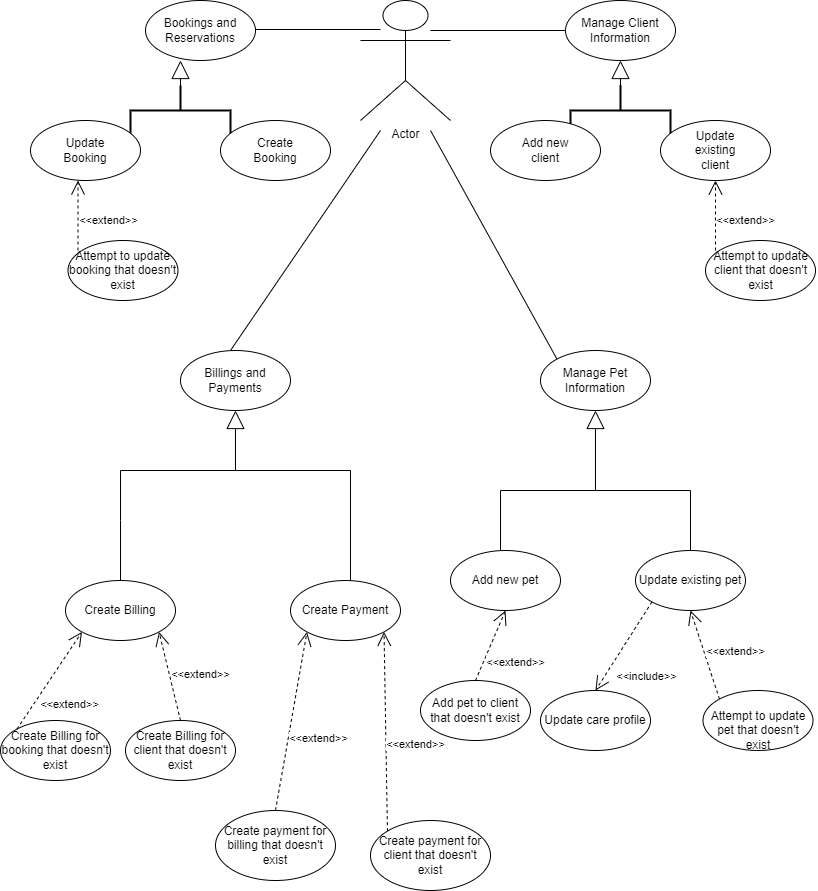

The diagram above was exported from draw.io. Its source (the exported page's mxGraphModel, read from the mxfile embedded in the PNG):
<mxGraphModel dx="1216" dy="630" grid="1" gridSize="10" guides="1" tooltips="1" connect="1" arrows="1" fold="1" page="1" pageScale="1" pageWidth="850" pageHeight="1100" math="0" shadow="0">
  <root>
    <mxCell id="0" />
    <mxCell id="1" parent="0" />
    <mxCell id="wgp4IeIWbBn_d8WMtSOQ-1" value="Actor" style="shape=umlActor;verticalLabelPosition=bottom;verticalAlign=top;html=1;outlineConnect=0;" parent="1" vertex="1">
      <mxGeometry x="380" y="130" width="90" height="120" as="geometry" />
    </mxCell>
    <mxCell id="wgp4IeIWbBn_d8WMtSOQ-6" value="" style="endArrow=none;html=1;rounded=0;entryX=0;entryY=0.5;entryDx=0;entryDy=0;" parent="1" target="wgp4IeIWbBn_d8WMtSOQ-7" edge="1">
      <mxGeometry width="50" height="50" relative="1" as="geometry">
        <mxPoint x="450" y="160" as="sourcePoint" />
        <mxPoint x="555" y="160" as="targetPoint" />
      </mxGeometry>
    </mxCell>
    <mxCell id="wgp4IeIWbBn_d8WMtSOQ-7" value="" style="ellipse;whiteSpace=wrap;html=1;" parent="1" vertex="1">
      <mxGeometry x="585" y="130" width="110" height="60" as="geometry" />
    </mxCell>
    <mxCell id="wgp4IeIWbBn_d8WMtSOQ-8" value="Manage Client Information" style="text;html=1;align=center;verticalAlign=middle;whiteSpace=wrap;rounded=0;" parent="1" vertex="1">
      <mxGeometry x="600" y="140" width="80" height="40" as="geometry" />
    </mxCell>
    <mxCell id="wgp4IeIWbBn_d8WMtSOQ-14" value="" style="endArrow=none;html=1;rounded=0;" parent="1" edge="1">
      <mxGeometry width="50" height="50" relative="1" as="geometry">
        <mxPoint x="400" y="159" as="sourcePoint" />
        <mxPoint x="270" y="159" as="targetPoint" />
      </mxGeometry>
    </mxCell>
    <mxCell id="wgp4IeIWbBn_d8WMtSOQ-18" value="Create Payment" style="ellipse;whiteSpace=wrap;html=1;" parent="1" vertex="1">
      <mxGeometry x="310" y="710" width="110" height="60" as="geometry" />
    </mxCell>
    <mxCell id="wgp4IeIWbBn_d8WMtSOQ-23" value="" style="endArrow=block;endSize=16;endFill=0;html=1;rounded=0;entryX=0.5;entryY=1;entryDx=0;entryDy=0;" parent="1" target="wgp4IeIWbBn_d8WMtSOQ-7" edge="1">
      <mxGeometry width="160" relative="1" as="geometry">
        <mxPoint x="640" y="240" as="sourcePoint" />
        <mxPoint x="705" y="300" as="targetPoint" />
      </mxGeometry>
    </mxCell>
    <mxCell id="wgp4IeIWbBn_d8WMtSOQ-27" value="" style="strokeWidth=2;html=1;shape=mxgraph.flowchart.annotation_2;align=left;labelPosition=right;pointerEvents=1;rotation=90;" parent="1" vertex="1">
      <mxGeometry x="615" y="190" width="50" height="100" as="geometry" />
    </mxCell>
    <mxCell id="wgp4IeIWbBn_d8WMtSOQ-28" value="" style="ellipse;whiteSpace=wrap;html=1;" parent="1" vertex="1">
      <mxGeometry x="510" y="250" width="110" height="60" as="geometry" />
    </mxCell>
    <mxCell id="wgp4IeIWbBn_d8WMtSOQ-29" value="" style="ellipse;whiteSpace=wrap;html=1;" parent="1" vertex="1">
      <mxGeometry x="680" y="250" width="110" height="60" as="geometry" />
    </mxCell>
    <mxCell id="wgp4IeIWbBn_d8WMtSOQ-30" value="Add new client" style="text;html=1;align=center;verticalAlign=middle;whiteSpace=wrap;rounded=0;" parent="1" vertex="1">
      <mxGeometry x="535" y="265" width="60" height="30" as="geometry" />
    </mxCell>
    <mxCell id="wgp4IeIWbBn_d8WMtSOQ-32" value="Update existing client" style="text;html=1;align=center;verticalAlign=middle;whiteSpace=wrap;rounded=0;" parent="1" vertex="1">
      <mxGeometry x="705" y="265" width="60" height="30" as="geometry" />
    </mxCell>
    <mxCell id="wgp4IeIWbBn_d8WMtSOQ-56" value="&amp;lt;&amp;lt;extend&amp;gt;&amp;gt;" style="endArrow=open;endSize=12;dashed=1;html=1;rounded=0;entryX=0.5;entryY=1;entryDx=0;entryDy=0;" parent="1" target="wgp4IeIWbBn_d8WMtSOQ-29" edge="1">
      <mxGeometry x="-0.1429" y="-30" width="160" relative="1" as="geometry">
        <mxPoint x="735" y="380" as="sourcePoint" />
        <mxPoint x="525" y="270" as="targetPoint" />
        <mxPoint as="offset" />
      </mxGeometry>
    </mxCell>
    <mxCell id="wgp4IeIWbBn_d8WMtSOQ-57" value="" style="ellipse;whiteSpace=wrap;html=1;" parent="1" vertex="1">
      <mxGeometry x="725" y="370" width="110" height="60" as="geometry" />
    </mxCell>
    <mxCell id="wgp4IeIWbBn_d8WMtSOQ-58" value="Attempt to update client that doesn't exist" style="text;html=1;align=center;verticalAlign=middle;whiteSpace=wrap;rounded=0;" parent="1" vertex="1">
      <mxGeometry x="722.5" y="390" width="115" height="20" as="geometry" />
    </mxCell>
    <mxCell id="wgp4IeIWbBn_d8WMtSOQ-69" value="" style="ellipse;whiteSpace=wrap;html=1;" parent="1" vertex="1">
      <mxGeometry x="165" y="130" width="110" height="60" as="geometry" />
    </mxCell>
    <mxCell id="wgp4IeIWbBn_d8WMtSOQ-70" value="Bookings and Reservations" style="text;html=1;align=center;verticalAlign=middle;whiteSpace=wrap;rounded=0;" parent="1" vertex="1">
      <mxGeometry x="180" y="140" width="80" height="40" as="geometry" />
    </mxCell>
    <mxCell id="wgp4IeIWbBn_d8WMtSOQ-71" value="" style="endArrow=block;endSize=16;endFill=0;html=1;rounded=0;entryX=0.5;entryY=1;entryDx=0;entryDy=0;" parent="1" edge="1">
      <mxGeometry width="160" relative="1" as="geometry">
        <mxPoint x="200" y="240" as="sourcePoint" />
        <mxPoint x="200" y="190" as="targetPoint" />
      </mxGeometry>
    </mxCell>
    <mxCell id="wgp4IeIWbBn_d8WMtSOQ-72" value="" style="strokeWidth=2;html=1;shape=mxgraph.flowchart.annotation_2;align=left;labelPosition=right;pointerEvents=1;rotation=90;" parent="1" vertex="1">
      <mxGeometry x="175" y="190" width="50" height="100" as="geometry" />
    </mxCell>
    <mxCell id="wgp4IeIWbBn_d8WMtSOQ-73" value="" style="ellipse;whiteSpace=wrap;html=1;" parent="1" vertex="1">
      <mxGeometry x="240" y="250" width="110" height="60" as="geometry" />
    </mxCell>
    <mxCell id="wgp4IeIWbBn_d8WMtSOQ-75" value="Create Booking" style="text;html=1;align=center;verticalAlign=middle;whiteSpace=wrap;rounded=0;" parent="1" vertex="1">
      <mxGeometry x="265" y="265" width="60" height="30" as="geometry" />
    </mxCell>
    <mxCell id="wgp4IeIWbBn_d8WMtSOQ-77" value="" style="ellipse;whiteSpace=wrap;html=1;" parent="1" vertex="1">
      <mxGeometry x="50" y="250" width="110" height="60" as="geometry" />
    </mxCell>
    <mxCell id="wgp4IeIWbBn_d8WMtSOQ-79" value="Update Booking" style="text;html=1;align=center;verticalAlign=middle;whiteSpace=wrap;rounded=0;" parent="1" vertex="1">
      <mxGeometry x="75" y="265" width="60" height="30" as="geometry" />
    </mxCell>
    <mxCell id="wgp4IeIWbBn_d8WMtSOQ-81" value="" style="endArrow=none;html=1;rounded=0;" parent="1" edge="1">
      <mxGeometry width="50" height="50" relative="1" as="geometry">
        <mxPoint x="250" y="480" as="sourcePoint" />
        <mxPoint x="400" y="260" as="targetPoint" />
      </mxGeometry>
    </mxCell>
    <mxCell id="wgp4IeIWbBn_d8WMtSOQ-82" value="" style="endArrow=none;html=1;rounded=0;exitX=0;exitY=0;exitDx=0;exitDy=0;" parent="1" source="wgp4IeIWbBn_d8WMtSOQ-96" edge="1">
      <mxGeometry width="50" height="50" relative="1" as="geometry">
        <mxPoint x="572.5735931288073" y="471.7157287525381" as="sourcePoint" />
        <mxPoint x="450" y="260" as="targetPoint" />
      </mxGeometry>
    </mxCell>
    <mxCell id="wgp4IeIWbBn_d8WMtSOQ-85" value="" style="endArrow=block;endSize=16;endFill=0;html=1;rounded=0;entryX=0.5;entryY=1;entryDx=0;entryDy=0;" parent="1" edge="1">
      <mxGeometry width="160" relative="1" as="geometry">
        <mxPoint x="615" y="620" as="sourcePoint" />
        <mxPoint x="615" y="540" as="targetPoint" />
      </mxGeometry>
    </mxCell>
    <mxCell id="wgp4IeIWbBn_d8WMtSOQ-86" value="" style="endArrow=none;html=1;rounded=0;" parent="1" edge="1">
      <mxGeometry width="50" height="50" relative="1" as="geometry">
        <mxPoint x="520" y="620" as="sourcePoint" />
        <mxPoint x="710" y="620" as="targetPoint" />
      </mxGeometry>
    </mxCell>
    <mxCell id="wgp4IeIWbBn_d8WMtSOQ-87" value="" style="endArrow=none;html=1;rounded=0;" parent="1" edge="1">
      <mxGeometry width="50" height="50" relative="1" as="geometry">
        <mxPoint x="520" y="680" as="sourcePoint" />
        <mxPoint x="520" y="620" as="targetPoint" />
      </mxGeometry>
    </mxCell>
    <mxCell id="wgp4IeIWbBn_d8WMtSOQ-89" value="" style="endArrow=none;html=1;rounded=0;" parent="1" edge="1">
      <mxGeometry width="50" height="50" relative="1" as="geometry">
        <mxPoint x="710" y="680" as="sourcePoint" />
        <mxPoint x="710" y="620" as="targetPoint" />
      </mxGeometry>
    </mxCell>
    <mxCell id="wgp4IeIWbBn_d8WMtSOQ-90" value="Update existing pet" style="ellipse;whiteSpace=wrap;html=1;" parent="1" vertex="1">
      <mxGeometry x="655" y="680" width="110" height="60" as="geometry" />
    </mxCell>
    <mxCell id="wgp4IeIWbBn_d8WMtSOQ-92" value="Add new pet" style="ellipse;whiteSpace=wrap;html=1;" parent="1" vertex="1">
      <mxGeometry x="470" y="680" width="110" height="60" as="geometry" />
    </mxCell>
    <mxCell id="wgp4IeIWbBn_d8WMtSOQ-93" value="&amp;lt;&amp;lt;include&amp;gt;&amp;gt;" style="endArrow=open;endSize=12;dashed=1;html=1;rounded=0;exitX=0;exitY=1;exitDx=0;exitDy=0;" parent="1" source="wgp4IeIWbBn_d8WMtSOQ-90" edge="1">
      <mxGeometry x="0.25" y="35" width="160" relative="1" as="geometry">
        <mxPoint x="615" y="740" as="sourcePoint" />
        <mxPoint x="615" y="820" as="targetPoint" />
        <mxPoint as="offset" />
      </mxGeometry>
    </mxCell>
    <mxCell id="wgp4IeIWbBn_d8WMtSOQ-94" value="Update care profile" style="ellipse;whiteSpace=wrap;html=1;" parent="1" vertex="1">
      <mxGeometry x="560" y="820" width="110" height="60" as="geometry" />
    </mxCell>
    <mxCell id="wgp4IeIWbBn_d8WMtSOQ-95" value="Billings and Payments" style="ellipse;whiteSpace=wrap;html=1;" parent="1" vertex="1">
      <mxGeometry x="200" y="480" width="110" height="60" as="geometry" />
    </mxCell>
    <mxCell id="wgp4IeIWbBn_d8WMtSOQ-96" value="Manage Pet Information" style="ellipse;whiteSpace=wrap;html=1;" parent="1" vertex="1">
      <mxGeometry x="560" y="480" width="110" height="60" as="geometry" />
    </mxCell>
    <mxCell id="wgp4IeIWbBn_d8WMtSOQ-110" value="" style="endArrow=block;endSize=16;endFill=0;html=1;rounded=0;entryX=0.5;entryY=1;entryDx=0;entryDy=0;" parent="1" target="wgp4IeIWbBn_d8WMtSOQ-95" edge="1">
      <mxGeometry width="160" relative="1" as="geometry">
        <mxPoint x="255" y="600" as="sourcePoint" />
        <mxPoint x="490" y="680" as="targetPoint" />
      </mxGeometry>
    </mxCell>
    <mxCell id="wgp4IeIWbBn_d8WMtSOQ-111" value="" style="endArrow=none;html=1;rounded=0;" parent="1" edge="1">
      <mxGeometry width="50" height="50" relative="1" as="geometry">
        <mxPoint x="140" y="600" as="sourcePoint" />
        <mxPoint x="370" y="600" as="targetPoint" />
      </mxGeometry>
    </mxCell>
    <mxCell id="wgp4IeIWbBn_d8WMtSOQ-112" value="" style="endArrow=none;html=1;rounded=0;exitX=0.5;exitY=0;exitDx=0;exitDy=0;" parent="1" edge="1">
      <mxGeometry width="50" height="50" relative="1" as="geometry">
        <mxPoint x="370" y="710" as="sourcePoint" />
        <mxPoint x="370" y="600" as="targetPoint" />
      </mxGeometry>
    </mxCell>
    <mxCell id="wgp4IeIWbBn_d8WMtSOQ-114" value="" style="endArrow=none;html=1;rounded=0;exitX=0.5;exitY=0;exitDx=0;exitDy=0;" parent="1" source="wgp4IeIWbBn_d8WMtSOQ-116" edge="1">
      <mxGeometry width="50" height="50" relative="1" as="geometry">
        <mxPoint x="200" y="680" as="sourcePoint" />
        <mxPoint x="140" y="600" as="targetPoint" />
        <Array as="points">
          <mxPoint x="140" y="650" />
        </Array>
      </mxGeometry>
    </mxCell>
    <mxCell id="wgp4IeIWbBn_d8WMtSOQ-116" value="Create Billing" style="ellipse;whiteSpace=wrap;html=1;" parent="1" vertex="1">
      <mxGeometry x="85" y="710" width="110" height="60" as="geometry" />
    </mxCell>
    <mxCell id="wgp4IeIWbBn_d8WMtSOQ-119" value="&amp;lt;&amp;lt;extend&amp;gt;&amp;gt;" style="endArrow=open;endSize=12;dashed=1;html=1;rounded=0;entryX=0.5;entryY=1;entryDx=0;entryDy=0;" parent="1" edge="1">
      <mxGeometry x="-0.1429" y="-30" width="160" relative="1" as="geometry">
        <mxPoint x="97.5" y="380" as="sourcePoint" />
        <mxPoint x="97.5" y="310" as="targetPoint" />
        <mxPoint as="offset" />
      </mxGeometry>
    </mxCell>
    <mxCell id="wgp4IeIWbBn_d8WMtSOQ-120" value="" style="ellipse;whiteSpace=wrap;html=1;" parent="1" vertex="1">
      <mxGeometry x="87.5" y="370" width="110" height="60" as="geometry" />
    </mxCell>
    <mxCell id="wgp4IeIWbBn_d8WMtSOQ-121" value="Attempt to update booking that doesn't exist" style="text;html=1;align=center;verticalAlign=middle;whiteSpace=wrap;rounded=0;" parent="1" vertex="1">
      <mxGeometry x="85" y="390" width="115" height="20" as="geometry" />
    </mxCell>
    <mxCell id="wgp4IeIWbBn_d8WMtSOQ-122" value="&amp;lt;&amp;lt;extend&amp;gt;&amp;gt;" style="endArrow=open;endSize=12;dashed=1;html=1;rounded=0;entryX=0.5;entryY=1;entryDx=0;entryDy=0;exitX=0;exitY=0;exitDx=0;exitDy=0;" parent="1" edge="1" target="wgp4IeIWbBn_d8WMtSOQ-90" source="wgp4IeIWbBn_d8WMtSOQ-123">
      <mxGeometry x="-0.1429" y="-30" width="160" relative="1" as="geometry">
        <mxPoint x="734.5" y="810" as="sourcePoint" />
        <mxPoint x="734.5" y="740" as="targetPoint" />
        <mxPoint as="offset" />
      </mxGeometry>
    </mxCell>
    <mxCell id="wgp4IeIWbBn_d8WMtSOQ-123" value="" style="ellipse;whiteSpace=wrap;html=1;" parent="1" vertex="1">
      <mxGeometry x="722.5" y="820" width="110" height="60" as="geometry" />
    </mxCell>
    <mxCell id="wgp4IeIWbBn_d8WMtSOQ-124" value="Attempt to update pet that doesn't exist" style="text;html=1;align=center;verticalAlign=middle;whiteSpace=wrap;rounded=0;" parent="1" vertex="1">
      <mxGeometry x="722.5" y="850" width="110" height="20" as="geometry" />
    </mxCell>
    <mxCell id="F1cwQT0Z9ovix9attbrE-3" value="Create Billing for client that doesn't exist" style="ellipse;whiteSpace=wrap;html=1;" vertex="1" parent="1">
      <mxGeometry x="145" y="850" width="110" height="60" as="geometry" />
    </mxCell>
    <mxCell id="F1cwQT0Z9ovix9attbrE-4" value="Create Billing for booking that doesn't exist" style="ellipse;whiteSpace=wrap;html=1;" vertex="1" parent="1">
      <mxGeometry x="20" y="850" width="110" height="60" as="geometry" />
    </mxCell>
    <mxCell id="F1cwQT0Z9ovix9attbrE-5" value="Create payment for client that doesn't exist" style="ellipse;whiteSpace=wrap;html=1;" vertex="1" parent="1">
      <mxGeometry x="390" y="950" width="120" height="70" as="geometry" />
    </mxCell>
    <mxCell id="F1cwQT0Z9ovix9attbrE-6" value="Create payment for billing that doesn't exist" style="ellipse;whiteSpace=wrap;html=1;" vertex="1" parent="1">
      <mxGeometry x="235" y="940" width="120" height="70" as="geometry" />
    </mxCell>
    <mxCell id="F1cwQT0Z9ovix9attbrE-7" value="Add pet to client that doesn't exist" style="ellipse;whiteSpace=wrap;html=1;" vertex="1" parent="1">
      <mxGeometry x="440" y="810" width="110" height="60" as="geometry" />
    </mxCell>
    <mxCell id="F1cwQT0Z9ovix9attbrE-8" value="&amp;lt;&amp;lt;extend&amp;gt;&amp;gt;" style="endArrow=open;endSize=12;dashed=1;html=1;rounded=0;entryX=0;entryY=1;entryDx=0;entryDy=0;exitX=0.5;exitY=0;exitDx=0;exitDy=0;" edge="1" parent="1" source="F1cwQT0Z9ovix9attbrE-6" target="wgp4IeIWbBn_d8WMtSOQ-18">
      <mxGeometry x="-0.1429" y="-30" width="160" relative="1" as="geometry">
        <mxPoint x="339" y="850" as="sourcePoint" />
        <mxPoint x="310" y="761" as="targetPoint" />
        <mxPoint as="offset" />
      </mxGeometry>
    </mxCell>
    <mxCell id="F1cwQT0Z9ovix9attbrE-9" value="&amp;lt;&amp;lt;extend&amp;gt;&amp;gt;" style="endArrow=open;endSize=12;dashed=1;html=1;rounded=0;entryX=1;entryY=1;entryDx=0;entryDy=0;exitX=0.5;exitY=0;exitDx=0;exitDy=0;" edge="1" parent="1" source="F1cwQT0Z9ovix9attbrE-3" target="wgp4IeIWbBn_d8WMtSOQ-116">
      <mxGeometry x="-0.1429" y="-30" width="160" relative="1" as="geometry">
        <mxPoint x="180" y="859" as="sourcePoint" />
        <mxPoint x="151" y="770" as="targetPoint" />
        <mxPoint as="offset" />
      </mxGeometry>
    </mxCell>
    <mxCell id="F1cwQT0Z9ovix9attbrE-10" value="&amp;lt;&amp;lt;extend&amp;gt;&amp;gt;" style="endArrow=open;endSize=12;dashed=1;html=1;rounded=0;entryX=0;entryY=1;entryDx=0;entryDy=0;exitX=0;exitY=0;exitDx=0;exitDy=0;" edge="1" parent="1" source="F1cwQT0Z9ovix9attbrE-4" target="wgp4IeIWbBn_d8WMtSOQ-116">
      <mxGeometry x="-0.1429" y="-30" width="160" relative="1" as="geometry">
        <mxPoint x="135" y="850" as="sourcePoint" />
        <mxPoint x="106" y="761" as="targetPoint" />
        <mxPoint as="offset" />
      </mxGeometry>
    </mxCell>
    <mxCell id="F1cwQT0Z9ovix9attbrE-11" value="&amp;lt;&amp;lt;extend&amp;gt;&amp;gt;" style="endArrow=open;endSize=12;dashed=1;html=1;rounded=0;entryX=1;entryY=1;entryDx=0;entryDy=0;exitX=0;exitY=0;exitDx=0;exitDy=0;" edge="1" parent="1" source="F1cwQT0Z9ovix9attbrE-5" target="wgp4IeIWbBn_d8WMtSOQ-18">
      <mxGeometry x="-0.1429" y="-30" width="160" relative="1" as="geometry">
        <mxPoint x="305" y="950" as="sourcePoint" />
        <mxPoint x="336" y="771" as="targetPoint" />
        <mxPoint as="offset" />
      </mxGeometry>
    </mxCell>
    <mxCell id="F1cwQT0Z9ovix9attbrE-12" value="&amp;lt;&amp;lt;extend&amp;gt;&amp;gt;" style="endArrow=open;endSize=12;dashed=1;html=1;rounded=0;entryX=0.5;entryY=1;entryDx=0;entryDy=0;exitX=0.5;exitY=0;exitDx=0;exitDy=0;" edge="1" parent="1" source="F1cwQT0Z9ovix9attbrE-7" target="wgp4IeIWbBn_d8WMtSOQ-92">
      <mxGeometry x="-0.1429" y="-30" width="160" relative="1" as="geometry">
        <mxPoint x="749" y="839" as="sourcePoint" />
        <mxPoint x="720" y="750" as="targetPoint" />
        <mxPoint as="offset" />
        <Array as="points" />
      </mxGeometry>
    </mxCell>
  </root>
</mxGraphModel>